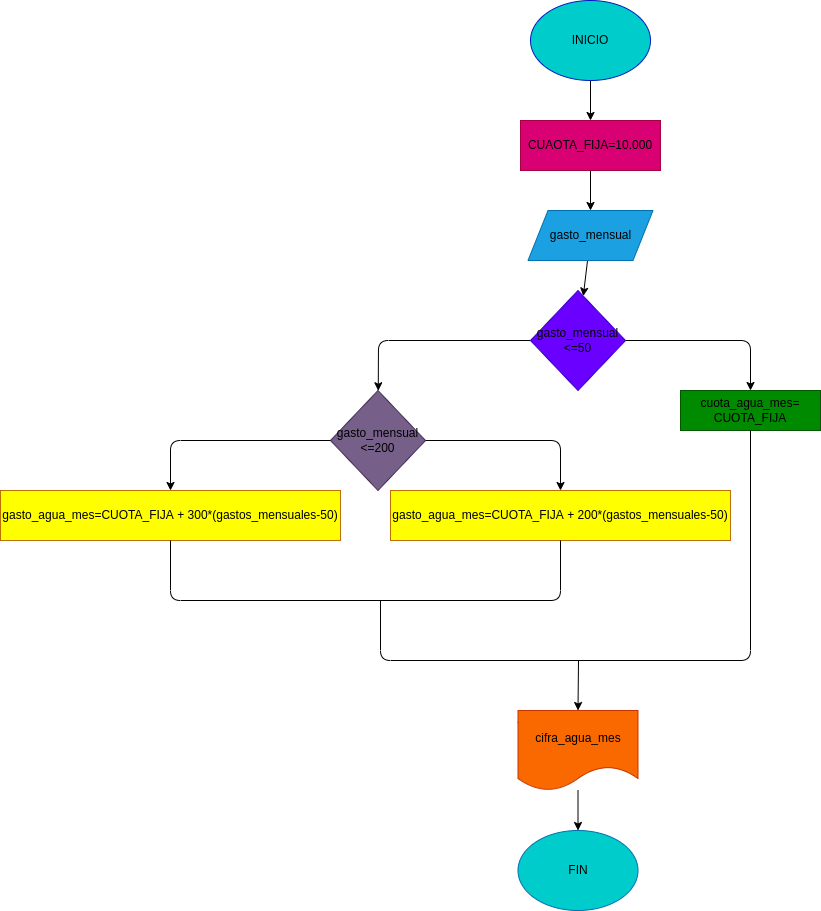

The diagram above was exported from draw.io. Its source (the exported page's mxGraphModel, read from the mxfile embedded in the PNG):
<mxGraphModel dx="1489" dy="411" grid="1" gridSize="10" guides="1" tooltips="1" connect="1" arrows="1" fold="1" page="1" pageScale="1" pageWidth="827" pageHeight="1169" math="0" shadow="0">
  <root>
    <mxCell id="0" />
    <mxCell id="1" parent="0" />
    <mxCell id="6" value="" style="edgeStyle=none;html=1;fontColor=#000000;" edge="1" parent="1" source="2">
      <mxGeometry relative="1" as="geometry">
        <mxPoint x="340" y="120" as="targetPoint" />
      </mxGeometry>
    </mxCell>
    <mxCell id="2" value="&lt;font color=&quot;#000000&quot;&gt;INICIO&lt;/font&gt;" style="ellipse;whiteSpace=wrap;html=1;fillColor=#00CCCC;fontColor=#ffffff;strokeColor=#001DBC;" vertex="1" parent="1">
      <mxGeometry x="280" width="120" height="80" as="geometry" />
    </mxCell>
    <mxCell id="9" value="" style="edgeStyle=none;html=1;fontColor=#000000;exitX=0.5;exitY=1;exitDx=0;exitDy=0;" edge="1" parent="1" source="11" target="12">
      <mxGeometry relative="1" as="geometry">
        <mxPoint x="340" y="180" as="sourcePoint" />
        <mxPoint x="340" y="210" as="targetPoint" />
      </mxGeometry>
    </mxCell>
    <mxCell id="15" value="" style="edgeStyle=none;html=1;fontColor=#000000;entryX=0.5;entryY=0;entryDx=0;entryDy=0;" edge="1" parent="1" source="5" target="14">
      <mxGeometry relative="1" as="geometry">
        <Array as="points">
          <mxPoint x="500" y="340" />
        </Array>
      </mxGeometry>
    </mxCell>
    <mxCell id="17" value="" style="edgeStyle=none;html=1;fontColor=#000000;" edge="1" parent="1" source="5" target="16">
      <mxGeometry relative="1" as="geometry">
        <Array as="points">
          <mxPoint x="128" y="340" />
        </Array>
      </mxGeometry>
    </mxCell>
    <mxCell id="5" value="&lt;font color=&quot;#000000&quot;&gt;gasto_mensual &amp;lt;=50&lt;/font&gt;" style="rhombus;whiteSpace=wrap;html=1;fontColor=#ffffff;fillColor=#6a00ff;strokeColor=#3700CC;" vertex="1" parent="1">
      <mxGeometry x="280" y="290" width="95" height="100" as="geometry" />
    </mxCell>
    <mxCell id="11" value="&lt;font color=&quot;#000000&quot;&gt;CUAOTA_FIJA=10.000&lt;/font&gt;" style="rounded=0;whiteSpace=wrap;html=1;fontColor=#ffffff;fillColor=#d80073;strokeColor=#A50040;" vertex="1" parent="1">
      <mxGeometry x="270" y="120" width="140" height="50" as="geometry" />
    </mxCell>
    <mxCell id="13" value="" style="edgeStyle=none;html=1;fontColor=#000000;" edge="1" parent="1" source="12" target="5">
      <mxGeometry relative="1" as="geometry" />
    </mxCell>
    <mxCell id="12" value="&lt;font color=&quot;#000000&quot;&gt;gasto_mensual&lt;/font&gt;" style="shape=parallelogram;perimeter=parallelogramPerimeter;whiteSpace=wrap;html=1;fixedSize=1;fontColor=#ffffff;fillColor=#1ba1e2;strokeColor=#006EAF;" vertex="1" parent="1">
      <mxGeometry x="277.5" y="210" width="125" height="50" as="geometry" />
    </mxCell>
    <mxCell id="14" value="&lt;font color=&quot;#000000&quot;&gt;cuota_agua_mes= CUOTA_FIJA&lt;/font&gt;" style="whiteSpace=wrap;html=1;fillColor=#008a00;strokeColor=#005700;fontColor=#ffffff;" vertex="1" parent="1">
      <mxGeometry x="430" y="390" width="140" height="40" as="geometry" />
    </mxCell>
    <mxCell id="16" value="&lt;font color=&quot;#000000&quot;&gt;gasto_mensual &amp;lt;=200&lt;/font&gt;" style="rhombus;whiteSpace=wrap;html=1;fontColor=#ffffff;fillColor=#76608a;strokeColor=#432D57;" vertex="1" parent="1">
      <mxGeometry x="80" y="390" width="95" height="100" as="geometry" />
    </mxCell>
    <mxCell id="18" value="" style="endArrow=classic;html=1;fontColor=#000000;exitX=1;exitY=0.5;exitDx=0;exitDy=0;entryX=0.5;entryY=0;entryDx=0;entryDy=0;" edge="1" parent="1" source="16" target="19">
      <mxGeometry width="50" height="50" relative="1" as="geometry">
        <mxPoint x="260" y="490" as="sourcePoint" />
        <mxPoint x="230" y="500" as="targetPoint" />
        <Array as="points">
          <mxPoint x="310" y="440" />
        </Array>
      </mxGeometry>
    </mxCell>
    <mxCell id="19" value="gasto_agua_mes=CUOTA_FIJA + 200*(gastos_mensuales-50)" style="rounded=0;whiteSpace=wrap;html=1;fontColor=#000000;fillColor=#FFFF00;strokeColor=#BD7000;" vertex="1" parent="1">
      <mxGeometry x="140" y="490" width="340" height="50" as="geometry" />
    </mxCell>
    <mxCell id="20" value="gasto_agua_mes=CUOTA_FIJA + 300*(gastos_mensuales-50)" style="rounded=0;whiteSpace=wrap;html=1;fontColor=#000000;fillColor=#FFFF00;strokeColor=#BD7000;" vertex="1" parent="1">
      <mxGeometry x="-250" y="490" width="340" height="50" as="geometry" />
    </mxCell>
    <mxCell id="21" value="" style="endArrow=classic;html=1;fontColor=#000000;exitX=0;exitY=0.5;exitDx=0;exitDy=0;entryX=0.5;entryY=0;entryDx=0;entryDy=0;" edge="1" parent="1" source="16" target="20">
      <mxGeometry width="50" height="50" relative="1" as="geometry">
        <mxPoint x="40" y="600" as="sourcePoint" />
        <mxPoint x="90" y="550" as="targetPoint" />
        <Array as="points">
          <mxPoint x="-80" y="440" />
        </Array>
      </mxGeometry>
    </mxCell>
    <mxCell id="22" value="" style="endArrow=none;html=1;fontColor=#000000;entryX=0.5;entryY=1;entryDx=0;entryDy=0;" edge="1" parent="1" target="14">
      <mxGeometry width="50" height="50" relative="1" as="geometry">
        <mxPoint x="130" y="600" as="sourcePoint" />
        <mxPoint x="560" y="550" as="targetPoint" />
        <Array as="points">
          <mxPoint x="130" y="660" />
          <mxPoint x="500" y="660" />
        </Array>
      </mxGeometry>
    </mxCell>
    <mxCell id="23" value="" style="endArrow=none;html=1;fontColor=#000000;entryX=0.5;entryY=1;entryDx=0;entryDy=0;exitX=0.5;exitY=1;exitDx=0;exitDy=0;" edge="1" parent="1" source="19" target="20">
      <mxGeometry width="50" height="50" relative="1" as="geometry">
        <mxPoint x="815" y="600" as="sourcePoint" />
        <mxPoint x="-80" y="550" as="targetPoint" />
        <Array as="points">
          <mxPoint x="310" y="600" />
          <mxPoint x="-80" y="600" />
        </Array>
      </mxGeometry>
    </mxCell>
    <mxCell id="28" value="" style="edgeStyle=none;html=1;fontColor=#000000;" edge="1" parent="1" source="24" target="27">
      <mxGeometry relative="1" as="geometry" />
    </mxCell>
    <mxCell id="24" value="cifra_agua_mes" style="shape=document;whiteSpace=wrap;html=1;boundedLbl=1;fontColor=#000000;fillColor=#fa6800;strokeColor=#C73500;" vertex="1" parent="1">
      <mxGeometry x="267.5" y="710" width="120" height="80" as="geometry" />
    </mxCell>
    <mxCell id="25" value="" style="endArrow=classic;html=1;fontColor=#000000;entryX=0.5;entryY=0;entryDx=0;entryDy=0;" edge="1" parent="1" target="24">
      <mxGeometry width="50" height="50" relative="1" as="geometry">
        <mxPoint x="328" y="660" as="sourcePoint" />
        <mxPoint x="260" y="650" as="targetPoint" />
      </mxGeometry>
    </mxCell>
    <mxCell id="27" value="&lt;font color=&quot;#000000&quot;&gt;FIN&lt;/font&gt;" style="ellipse;whiteSpace=wrap;html=1;fontColor=#ffffff;fillColor=#00CCCC;strokeColor=#006EAF;" vertex="1" parent="1">
      <mxGeometry x="267.5" y="830" width="120" height="80" as="geometry" />
    </mxCell>
  </root>
</mxGraphModel>